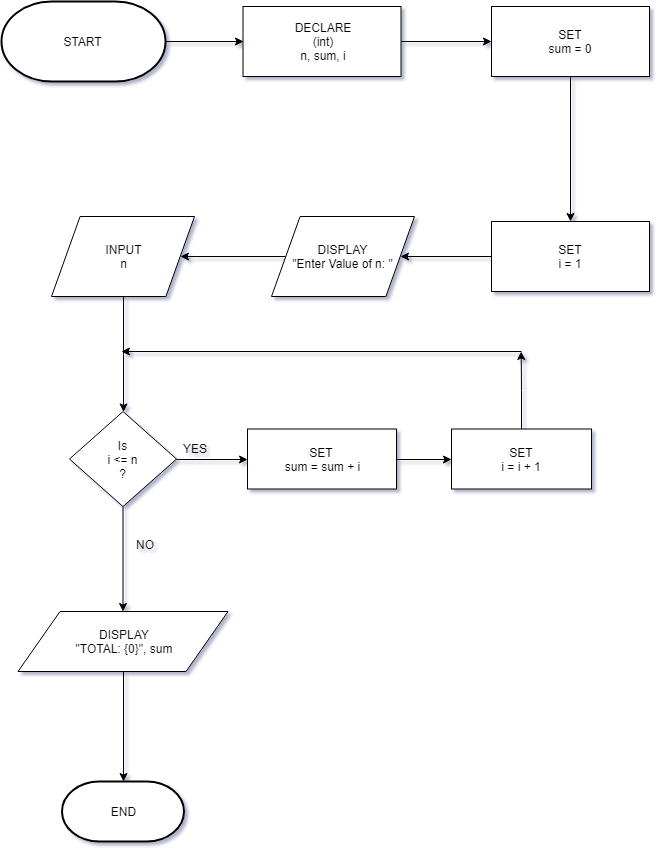

The diagram above was exported from draw.io. Its source (the exported page's mxGraphModel, read from the mxfile embedded in the PNG):
<mxGraphModel dx="1086" dy="808" grid="1" gridSize="10" guides="1" tooltips="1" connect="1" arrows="1" fold="1" page="1" pageScale="1" pageWidth="827" pageHeight="1169" math="0" shadow="1">
  <root>
    <mxCell id="0" />
    <mxCell id="1" parent="0" />
    <mxCell id="4GONR4NQMepaOYBHlMxZ-35" style="edgeStyle=orthogonalEdgeStyle;rounded=0;orthogonalLoop=1;jettySize=auto;html=1;exitX=1;exitY=0.5;exitDx=0;exitDy=0;exitPerimeter=0;entryX=0;entryY=0.5;entryDx=0;entryDy=0;" parent="1" source="4GONR4NQMepaOYBHlMxZ-8" target="4GONR4NQMepaOYBHlMxZ-9" edge="1">
      <mxGeometry relative="1" as="geometry" />
    </mxCell>
    <mxCell id="4GONR4NQMepaOYBHlMxZ-8" value="START" style="strokeWidth=2;html=1;shape=mxgraph.flowchart.terminator;whiteSpace=wrap;" parent="1" vertex="1">
      <mxGeometry x="100" y="10" width="164" height="80" as="geometry" />
    </mxCell>
    <mxCell id="4GONR4NQMepaOYBHlMxZ-36" style="edgeStyle=orthogonalEdgeStyle;rounded=0;orthogonalLoop=1;jettySize=auto;html=1;exitX=1;exitY=0.5;exitDx=0;exitDy=0;entryX=0;entryY=0.5;entryDx=0;entryDy=0;" parent="1" source="4GONR4NQMepaOYBHlMxZ-9" target="4GONR4NQMepaOYBHlMxZ-10" edge="1">
      <mxGeometry relative="1" as="geometry" />
    </mxCell>
    <mxCell id="4GONR4NQMepaOYBHlMxZ-9" value="DECLARE&lt;br&gt;(int)&lt;br&gt;n, sum, i" style="rounded=0;whiteSpace=wrap;html=1;" parent="1" vertex="1">
      <mxGeometry x="341.5" y="15" width="158" height="70" as="geometry" />
    </mxCell>
    <mxCell id="4GONR4NQMepaOYBHlMxZ-30" style="edgeStyle=orthogonalEdgeStyle;rounded=0;orthogonalLoop=1;jettySize=auto;html=1;exitX=0.5;exitY=1;exitDx=0;exitDy=0;" parent="1" source="4GONR4NQMepaOYBHlMxZ-10" target="4GONR4NQMepaOYBHlMxZ-11" edge="1">
      <mxGeometry relative="1" as="geometry" />
    </mxCell>
    <mxCell id="4GONR4NQMepaOYBHlMxZ-10" value="SET&lt;br&gt;sum = 0" style="rounded=0;whiteSpace=wrap;html=1;" parent="1" vertex="1">
      <mxGeometry x="590" y="15" width="158" height="70" as="geometry" />
    </mxCell>
    <mxCell id="4GONR4NQMepaOYBHlMxZ-32" style="edgeStyle=orthogonalEdgeStyle;rounded=0;orthogonalLoop=1;jettySize=auto;html=1;exitX=0;exitY=0.5;exitDx=0;exitDy=0;entryX=1;entryY=0.5;entryDx=0;entryDy=0;" parent="1" source="4GONR4NQMepaOYBHlMxZ-11" target="4GONR4NQMepaOYBHlMxZ-12" edge="1">
      <mxGeometry relative="1" as="geometry" />
    </mxCell>
    <mxCell id="4GONR4NQMepaOYBHlMxZ-11" value="SET&lt;br&gt;i = 1" style="rounded=0;whiteSpace=wrap;html=1;" parent="1" vertex="1">
      <mxGeometry x="590" y="230" width="158" height="70" as="geometry" />
    </mxCell>
    <mxCell id="4GONR4NQMepaOYBHlMxZ-34" style="edgeStyle=orthogonalEdgeStyle;rounded=0;orthogonalLoop=1;jettySize=auto;html=1;exitX=0;exitY=0.5;exitDx=0;exitDy=0;entryX=1;entryY=0.5;entryDx=0;entryDy=0;" parent="1" source="4GONR4NQMepaOYBHlMxZ-12" target="4GONR4NQMepaOYBHlMxZ-13" edge="1">
      <mxGeometry relative="1" as="geometry" />
    </mxCell>
    <mxCell id="4GONR4NQMepaOYBHlMxZ-12" value="DISPLAY&lt;br&gt;&quot;Enter Value of n: &quot;" style="shape=parallelogram;perimeter=parallelogramPerimeter;whiteSpace=wrap;html=1;" parent="1" vertex="1">
      <mxGeometry x="370" y="225" width="143" height="80" as="geometry" />
    </mxCell>
    <mxCell id="4GONR4NQMepaOYBHlMxZ-17" style="edgeStyle=orthogonalEdgeStyle;rounded=0;orthogonalLoop=1;jettySize=auto;html=1;exitX=0.5;exitY=1;exitDx=0;exitDy=0;" parent="1" source="4GONR4NQMepaOYBHlMxZ-13" target="4GONR4NQMepaOYBHlMxZ-14" edge="1">
      <mxGeometry relative="1" as="geometry" />
    </mxCell>
    <mxCell id="4GONR4NQMepaOYBHlMxZ-13" value="INPUT&lt;br&gt;n" style="shape=parallelogram;perimeter=parallelogramPerimeter;whiteSpace=wrap;html=1;" parent="1" vertex="1">
      <mxGeometry x="150" y="225" width="143" height="80" as="geometry" />
    </mxCell>
    <mxCell id="4GONR4NQMepaOYBHlMxZ-16" style="edgeStyle=orthogonalEdgeStyle;rounded=0;orthogonalLoop=1;jettySize=auto;html=1;" parent="1" source="4GONR4NQMepaOYBHlMxZ-14" target="4GONR4NQMepaOYBHlMxZ-15" edge="1">
      <mxGeometry relative="1" as="geometry" />
    </mxCell>
    <mxCell id="4GONR4NQMepaOYBHlMxZ-22" style="edgeStyle=orthogonalEdgeStyle;rounded=0;orthogonalLoop=1;jettySize=auto;html=1;exitX=1;exitY=0.5;exitDx=0;exitDy=0;entryX=0;entryY=0.5;entryDx=0;entryDy=0;" parent="1" source="4GONR4NQMepaOYBHlMxZ-14" target="4GONR4NQMepaOYBHlMxZ-18" edge="1">
      <mxGeometry relative="1" as="geometry" />
    </mxCell>
    <mxCell id="4GONR4NQMepaOYBHlMxZ-14" value="Is&lt;br&gt;i &amp;lt;= n&lt;br&gt;?" style="rhombus;whiteSpace=wrap;html=1;" parent="1" vertex="1">
      <mxGeometry x="168" y="420" width="107" height="95" as="geometry" />
    </mxCell>
    <mxCell id="4GONR4NQMepaOYBHlMxZ-29" style="edgeStyle=orthogonalEdgeStyle;rounded=0;orthogonalLoop=1;jettySize=auto;html=1;exitX=0.5;exitY=1;exitDx=0;exitDy=0;entryX=0.5;entryY=0;entryDx=0;entryDy=0;entryPerimeter=0;" parent="1" source="4GONR4NQMepaOYBHlMxZ-15" target="4GONR4NQMepaOYBHlMxZ-28" edge="1">
      <mxGeometry relative="1" as="geometry" />
    </mxCell>
    <mxCell id="4GONR4NQMepaOYBHlMxZ-15" value="DISPLAY&lt;br&gt;&quot;TOTAL: {0}&quot;, sum" style="shape=parallelogram;perimeter=parallelogramPerimeter;whiteSpace=wrap;html=1;" parent="1" vertex="1">
      <mxGeometry x="116.5" y="620" width="210" height="60" as="geometry" />
    </mxCell>
    <mxCell id="4GONR4NQMepaOYBHlMxZ-23" style="edgeStyle=orthogonalEdgeStyle;rounded=0;orthogonalLoop=1;jettySize=auto;html=1;exitX=1;exitY=0.5;exitDx=0;exitDy=0;entryX=0;entryY=0.5;entryDx=0;entryDy=0;" parent="1" source="4GONR4NQMepaOYBHlMxZ-18" target="4GONR4NQMepaOYBHlMxZ-19" edge="1">
      <mxGeometry relative="1" as="geometry" />
    </mxCell>
    <mxCell id="4GONR4NQMepaOYBHlMxZ-18" value="SET &lt;br&gt;sum = sum + i" style="rounded=0;whiteSpace=wrap;html=1;" parent="1" vertex="1">
      <mxGeometry x="346" y="437.5" width="149" height="60" as="geometry" />
    </mxCell>
    <mxCell id="4GONR4NQMepaOYBHlMxZ-24" style="edgeStyle=orthogonalEdgeStyle;rounded=0;orthogonalLoop=1;jettySize=auto;html=1;exitX=0.5;exitY=0;exitDx=0;exitDy=0;" parent="1" source="4GONR4NQMepaOYBHlMxZ-19" edge="1">
      <mxGeometry relative="1" as="geometry">
        <mxPoint x="619.689655172414" y="360" as="targetPoint" />
      </mxGeometry>
    </mxCell>
    <mxCell id="4GONR4NQMepaOYBHlMxZ-19" value="SET&lt;br&gt;i = i + 1" style="rounded=0;whiteSpace=wrap;html=1;" parent="1" vertex="1">
      <mxGeometry x="550" y="437.5" width="140" height="60" as="geometry" />
    </mxCell>
    <mxCell id="4GONR4NQMepaOYBHlMxZ-25" value="" style="endArrow=classic;html=1;" parent="1" edge="1">
      <mxGeometry width="50" height="50" relative="1" as="geometry">
        <mxPoint x="620" y="360" as="sourcePoint" />
        <mxPoint x="220" y="360" as="targetPoint" />
      </mxGeometry>
    </mxCell>
    <mxCell id="4GONR4NQMepaOYBHlMxZ-26" value="YES" style="text;html=1;resizable=0;points=[];autosize=1;align=left;verticalAlign=top;spacingTop=-4;" parent="1" vertex="1">
      <mxGeometry x="280" y="447.5" width="40" height="20" as="geometry" />
    </mxCell>
    <mxCell id="4GONR4NQMepaOYBHlMxZ-27" value="NO" style="text;html=1;resizable=0;points=[];autosize=1;align=left;verticalAlign=top;spacingTop=-4;" parent="1" vertex="1">
      <mxGeometry x="233" y="544" width="30" height="20" as="geometry" />
    </mxCell>
    <mxCell id="4GONR4NQMepaOYBHlMxZ-28" value="END" style="strokeWidth=2;html=1;shape=mxgraph.flowchart.terminator;whiteSpace=wrap;" parent="1" vertex="1">
      <mxGeometry x="160.5" y="790" width="122" height="60" as="geometry" />
    </mxCell>
  </root>
</mxGraphModel>